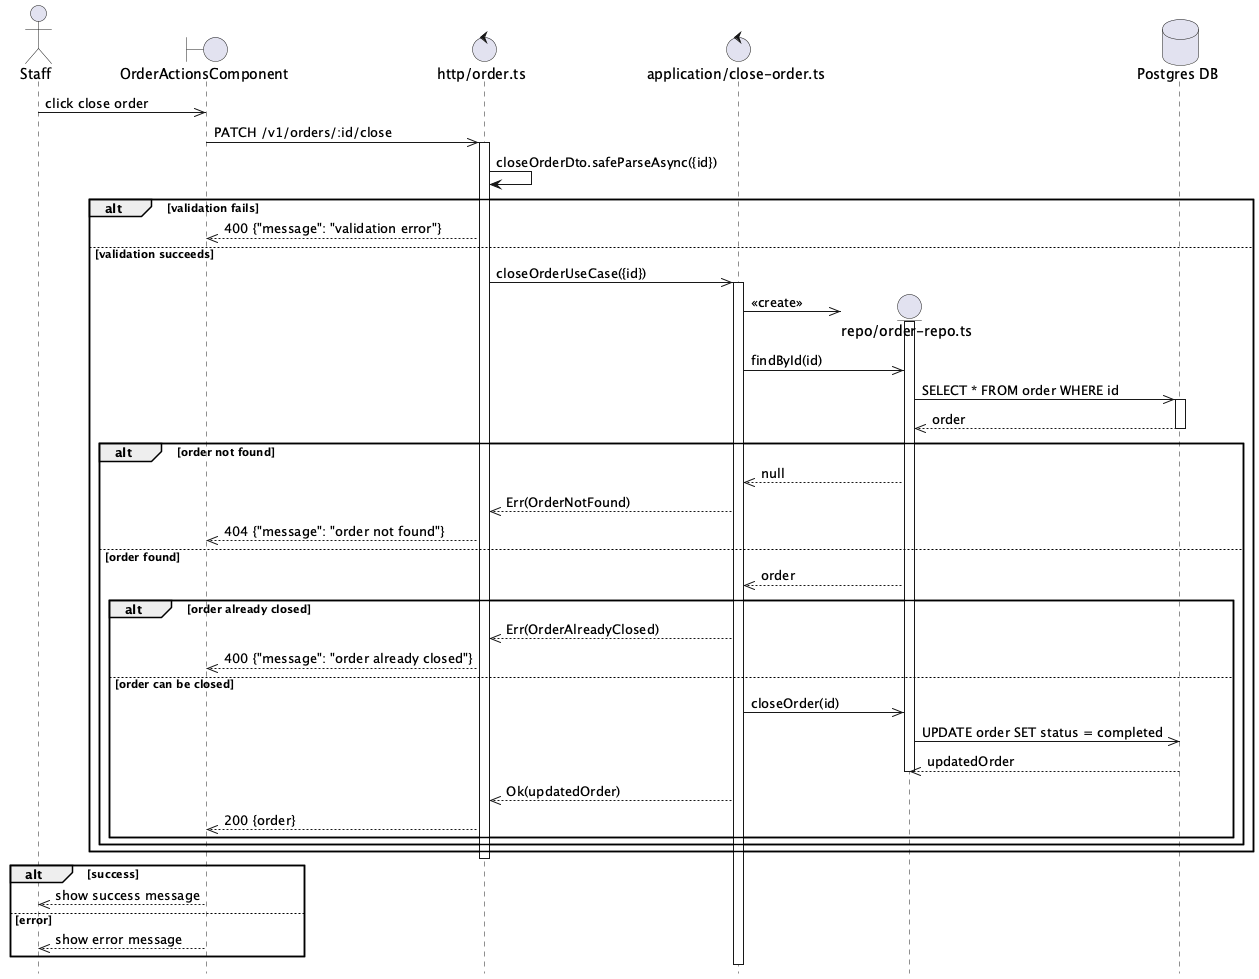

The diagram above was rendered by PlantUML. Its source (embedded in the PNG):
@startuml Order Close Flow
hide footbox

actor Staff

boundary "OrderActionsComponent" as Component
control "http/order.ts" as Http
control "application/close-order.ts" as UseCase

Staff ->> Component: click close order

Component ->> Http: PATCH /v1/orders/:id/close
activate Http

Http -> Http: closeOrderDto.safeParseAsync({id})

alt validation fails
    Http -->> Component: 400 {"message": "validation error"}
else validation succeeds
    Http ->> UseCase: closeOrderUseCase({id})
    activate UseCase

    create entity "repo/order-repo.ts" as OrderRepo
    database "Postgres DB" as DB
    UseCase ->> OrderRepo: <<create>>
    activate OrderRepo

    UseCase ->> OrderRepo: findById(id)

    OrderRepo ->> DB: SELECT * FROM order WHERE id
    activate DB
    DB -->> OrderRepo: order
    deactivate DB

    alt order not found
        OrderRepo -->> UseCase: null
        UseCase -->> Http: Err(OrderNotFound)
        Http -->> Component: 404 {"message": "order not found"}
    else order found
        OrderRepo -->> UseCase: order

        alt order already closed
            UseCase -->> Http: Err(OrderAlreadyClosed)
            Http -->> Component: 400 {"message": "order already closed"}
        else order can be closed
            UseCase ->> OrderRepo: closeOrder(id)

            OrderRepo ->> DB: UPDATE order SET status = completed
            DB -->> OrderRepo: updatedOrder
            deactivate OrderRepo

            UseCase -->> Http: Ok(updatedOrder)
            Http -->> Component: 200 {order}
        end
    end
end

deactivate Http

alt success
    Component -->> Staff: show success message
else error
    Component -->> Staff: show error message
end

@enduml